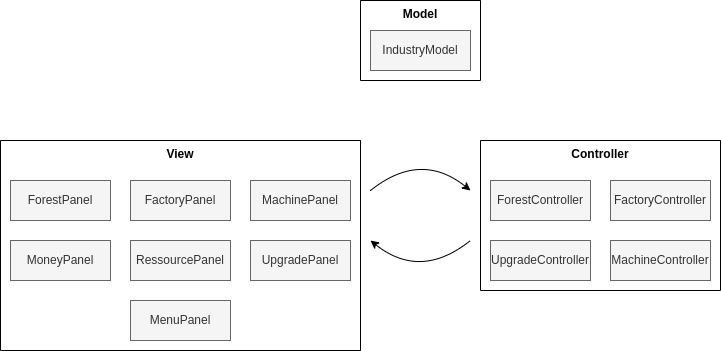

The diagram above was exported from draw.io. Its source (the exported page's mxGraphModel, read from the mxfile embedded in the PNG):
<mxGraphModel dx="1135" dy="614" grid="1" gridSize="10" guides="1" tooltips="1" connect="1" arrows="1" fold="1" page="1" pageScale="1" pageWidth="827" pageHeight="1169" math="0" shadow="0">
  <root>
    <mxCell id="0" />
    <mxCell id="1" parent="0" />
    <mxCell id="2" value="View" style="swimlane;startSize=0;verticalAlign=top;" vertex="1" parent="1">
      <mxGeometry x="30" y="360" width="360" height="210" as="geometry" />
    </mxCell>
    <mxCell id="3" value="ForestPanel" style="rounded=0;whiteSpace=wrap;html=1;fillColor=#f5f5f5;fontColor=#333333;strokeColor=#666666;" vertex="1" parent="2">
      <mxGeometry x="10" y="40" width="100" height="40" as="geometry" />
    </mxCell>
    <mxCell id="4" value="FactoryPanel" style="rounded=0;whiteSpace=wrap;html=1;fillColor=#f5f5f5;fontColor=#333333;strokeColor=#666666;" vertex="1" parent="2">
      <mxGeometry x="130" y="40" width="100" height="40" as="geometry" />
    </mxCell>
    <mxCell id="5" value="MachinePanel" style="rounded=0;whiteSpace=wrap;html=1;fillColor=#f5f5f5;fontColor=#333333;strokeColor=#666666;" vertex="1" parent="2">
      <mxGeometry x="250" y="40" width="100" height="40" as="geometry" />
    </mxCell>
    <mxCell id="6" value="MoneyPanel" style="rounded=0;whiteSpace=wrap;html=1;fillColor=#f5f5f5;fontColor=#333333;strokeColor=#666666;" vertex="1" parent="2">
      <mxGeometry x="10" y="100" width="100" height="40" as="geometry" />
    </mxCell>
    <mxCell id="7" value="RessourcePanel" style="rounded=0;whiteSpace=wrap;html=1;fillColor=#f5f5f5;fontColor=#333333;strokeColor=#666666;" vertex="1" parent="2">
      <mxGeometry x="130" y="100" width="100" height="40" as="geometry" />
    </mxCell>
    <mxCell id="8" value="UpgradePanel" style="rounded=0;whiteSpace=wrap;html=1;fillColor=#f5f5f5;fontColor=#333333;strokeColor=#666666;" vertex="1" parent="2">
      <mxGeometry x="250" y="100" width="100" height="40" as="geometry" />
    </mxCell>
    <mxCell id="9" value="MenuPanel" style="rounded=0;whiteSpace=wrap;html=1;fillColor=#f5f5f5;fontColor=#333333;strokeColor=#666666;" vertex="1" parent="2">
      <mxGeometry x="130" y="160" width="100" height="40" as="geometry" />
    </mxCell>
    <mxCell id="10" value="Controller" style="swimlane;startSize=0;verticalAlign=top;" vertex="1" parent="1">
      <mxGeometry x="510" y="360" width="240" height="150" as="geometry" />
    </mxCell>
    <mxCell id="11" value="ForestController" style="rounded=0;whiteSpace=wrap;html=1;fillColor=#f5f5f5;fontColor=#333333;strokeColor=#666666;" vertex="1" parent="10">
      <mxGeometry x="10" y="40" width="100" height="40" as="geometry" />
    </mxCell>
    <mxCell id="12" value="FactoryController" style="rounded=0;whiteSpace=wrap;html=1;fillColor=#f5f5f5;fontColor=#333333;strokeColor=#666666;" vertex="1" parent="10">
      <mxGeometry x="130" y="40" width="100" height="40" as="geometry" />
    </mxCell>
    <mxCell id="13" value="MachineController" style="rounded=0;whiteSpace=wrap;html=1;fillColor=#f5f5f5;fontColor=#333333;strokeColor=#666666;" vertex="1" parent="10">
      <mxGeometry x="130" y="100" width="100" height="40" as="geometry" />
    </mxCell>
    <mxCell id="14" value="UpgradeController" style="rounded=0;whiteSpace=wrap;html=1;fillColor=#f5f5f5;fontColor=#333333;strokeColor=#666666;" vertex="1" parent="10">
      <mxGeometry x="10" y="100" width="100" height="40" as="geometry" />
    </mxCell>
    <mxCell id="15" value="" style="curved=1;endArrow=classic;html=1;" edge="1" parent="1">
      <mxGeometry width="50" height="50" relative="1" as="geometry">
        <mxPoint x="400" y="410" as="sourcePoint" />
        <mxPoint x="500" y="410" as="targetPoint" />
        <Array as="points">
          <mxPoint x="450" y="370" />
        </Array>
      </mxGeometry>
    </mxCell>
    <mxCell id="16" value="" style="curved=1;endArrow=classic;html=1;" edge="1" parent="1">
      <mxGeometry width="50" height="50" relative="1" as="geometry">
        <mxPoint x="500" y="460" as="sourcePoint" />
        <mxPoint x="400" y="460" as="targetPoint" />
        <Array as="points">
          <mxPoint x="450" y="500" />
        </Array>
      </mxGeometry>
    </mxCell>
    <mxCell id="17" value="Model" style="swimlane;startSize=0;verticalAlign=top;" vertex="1" parent="1">
      <mxGeometry x="390" y="220" width="120" height="80" as="geometry" />
    </mxCell>
    <mxCell id="18" value="IndustryModel" style="rounded=0;whiteSpace=wrap;html=1;fillColor=#f5f5f5;fontColor=#333333;strokeColor=#666666;" vertex="1" parent="17">
      <mxGeometry x="10" y="30" width="100" height="40" as="geometry" />
    </mxCell>
  </root>
</mxGraphModel>